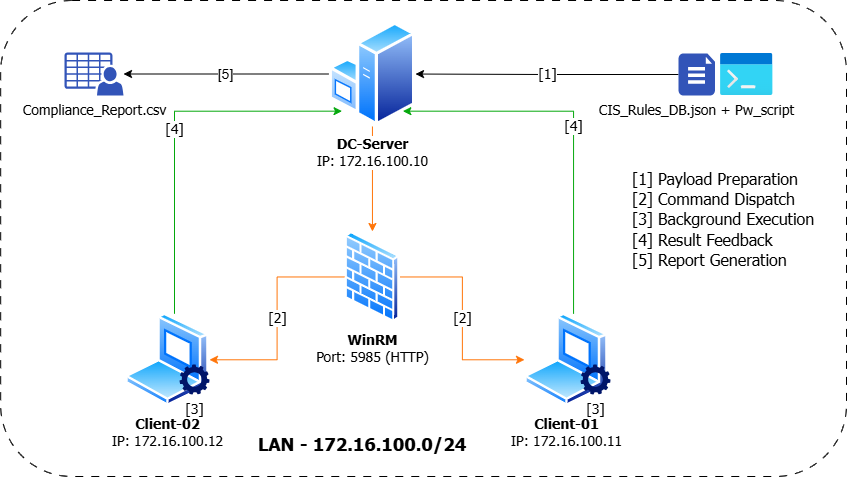

The diagram above was exported from draw.io. Its source (the exported page's mxGraphModel, read from the mxfile embedded in the PNG):
<mxGraphModel dx="1039" dy="1385" grid="1" gridSize="7" guides="1" tooltips="1" connect="1" arrows="1" fold="1" page="0" pageScale="1" pageWidth="827" pageHeight="1169" math="0" shadow="0">
  <root>
    <mxCell id="0" />
    <mxCell id="1" parent="0" />
    <mxCell id="vq-dcuUfyuf6KgbII7Wg-3" parent="1" style="rounded=1;whiteSpace=wrap;html=1;dashed=1;dashPattern=8 8;strokeColor=default;movable=1;resizable=1;rotatable=1;deletable=1;editable=1;locked=0;connectable=1;" value="" vertex="1">
      <mxGeometry height="476" width="845.82" x="15.18" y="-539" as="geometry" />
    </mxCell>
    <mxCell id="y3b57dRRvMtSsEcdEbmz-18" edge="1" parent="1" source="y3b57dRRvMtSsEcdEbmz-1" style="edgeStyle=orthogonalEdgeStyle;rounded=0;orthogonalLoop=1;jettySize=auto;html=1;strokeWidth=1;strokeColor=#FF7509;" target="y3b57dRRvMtSsEcdEbmz-16" value="&lt;div&gt;&lt;br/&gt;&lt;/div&gt;">
      <mxGeometry relative="1" as="geometry" />
    </mxCell>
    <mxCell id="y3b57dRRvMtSsEcdEbmz-36" edge="1" parent="1" source="y3b57dRRvMtSsEcdEbmz-1" style="edgeStyle=orthogonalEdgeStyle;rounded=0;orthogonalLoop=1;jettySize=auto;html=1;" target="y3b57dRRvMtSsEcdEbmz-35" value="&lt;font style=&quot;font-size: 14px;&quot;&gt;[5]&lt;/font&gt;">
      <mxGeometry relative="1" as="geometry" />
    </mxCell>
    <mxCell id="y3b57dRRvMtSsEcdEbmz-1" parent="1" style="image;aspect=fixed;perimeter=ellipsePerimeter;html=1;align=center;shadow=0;dashed=0;spacingTop=3;image=img/lib/active_directory/windows_server.svg;" value="&lt;font face=&quot;Tahoma&quot; style=&quot;font-size: 14px;&quot;&gt;&lt;b style=&quot;&quot;&gt;DC-Server&lt;/b&gt;&lt;br&gt;IP: 172.16.100.10&lt;/font&gt;" vertex="1">
      <mxGeometry height="105" width="86.1" x="343.90000000000003" y="-518" as="geometry" />
    </mxCell>
    <mxCell id="y3b57dRRvMtSsEcdEbmz-2" parent="1" style="image;aspect=fixed;html=1;points=[];align=center;fontSize=12;image=img/lib/azure2/general/Powershell.svg;" value="" vertex="1">
      <mxGeometry height="42" width="52.5" x="735" y="-486" as="geometry" />
    </mxCell>
    <mxCell id="y3b57dRRvMtSsEcdEbmz-29" edge="1" parent="1" source="y3b57dRRvMtSsEcdEbmz-3" style="edgeStyle=orthogonalEdgeStyle;rounded=0;orthogonalLoop=1;jettySize=auto;html=1;strokeColor=#000000;" target="y3b57dRRvMtSsEcdEbmz-1" value="&lt;font style=&quot;font-size: 14px;&quot; face=&quot;Tahoma&quot;&gt;[1]&lt;/font&gt;">
      <mxGeometry relative="1" as="geometry" />
    </mxCell>
    <UserObject label="&lt;font style=&quot;font-size: 14px;&quot; face=&quot;Tahoma&quot;&gt;CIS_Rules_DB.json + Pw_script&lt;/font&gt;" link="&#10;CIS_Rules_DB.json&#10;&#10;" id="y3b57dRRvMtSsEcdEbmz-3">
      <mxCell parent="1" style="verticalLabelPosition=bottom;html=1;verticalAlign=top;align=center;strokeColor=none;fillColor=#3254B8;shape=mxgraph.azure.file_2;pointerEvents=1;" vertex="1">
        <mxGeometry height="42" width="36.5" x="693" y="-486" as="geometry" />
      </mxCell>
    </UserObject>
    <mxCell id="y3b57dRRvMtSsEcdEbmz-32" edge="1" parent="1" source="y3b57dRRvMtSsEcdEbmz-13" style="edgeStyle=orthogonalEdgeStyle;rounded=0;orthogonalLoop=1;jettySize=auto;html=1;entryX=0;entryY=1;entryDx=0;entryDy=0;strokeColor=#05A80D;" target="y3b57dRRvMtSsEcdEbmz-1" value="&lt;font style=&quot;font-size: 14px;&quot; face=&quot;Tahoma&quot;&gt;[4]&lt;/font&gt;">
      <mxGeometry relative="1" as="geometry">
        <Array as="points">
          <mxPoint x="189" y="-428" />
        </Array>
        <mxPoint x="344" y="-448" as="targetPoint" />
      </mxGeometry>
    </mxCell>
    <mxCell id="y3b57dRRvMtSsEcdEbmz-13" parent="1" style="image;aspect=fixed;perimeter=ellipsePerimeter;html=1;align=center;shadow=0;dashed=0;spacingTop=3;image=img/lib/active_directory/laptop_client.svg;" value="&lt;div style=&quot;forced-color-adjust: none; color: rgb(0, 0, 0); font-style: normal; font-variant-ligatures: normal; font-variant-caps: normal; font-weight: 400; letter-spacing: normal; orphans: 2; text-align: center; text-indent: 0px; text-transform: none; widows: 2; word-spacing: 0px; -webkit-text-stroke-width: 0px; white-space: nowrap; text-decoration-thickness: initial; text-decoration-style: initial; text-decoration-color: initial;&quot;&gt;&lt;b data-path-to-node=&quot;14,2,1,0&quot; data-index-in-node=&quot;0&quot; style=&quot;forced-color-adjust: none; color: light-dark(rgb(0, 0, 0), rgb(255, 255, 255));&quot;&gt;&lt;font face=&quot;Tahoma&quot; style=&quot;font-size: 14px;&quot;&gt;Client-02&lt;/font&gt;&lt;/b&gt;&lt;/div&gt;&lt;div style=&quot;forced-color-adjust: none; color: rgb(0, 0, 0); font-style: normal; font-variant-ligatures: normal; font-variant-caps: normal; font-weight: 400; letter-spacing: normal; orphans: 2; text-align: center; text-indent: 0px; text-transform: none; widows: 2; word-spacing: 0px; -webkit-text-stroke-width: 0px; white-space: nowrap; text-decoration-thickness: initial; text-decoration-style: initial; text-decoration-color: initial;&quot;&gt;&lt;span style=&quot;forced-color-adjust: none; background-color: rgb(255, 255, 255); color: light-dark(rgb(0, 0, 0), rgb(255, 255, 255));&quot;&gt;&lt;font face=&quot;Tahoma&quot; style=&quot;font-size: 14px;&quot;&gt;IP: 172.16.100.12&lt;/font&gt;&lt;/span&gt;&lt;/div&gt;" vertex="1">
      <mxGeometry height="93.33" width="84" x="140" y="-226.33" as="geometry" />
    </mxCell>
    <mxCell id="y3b57dRRvMtSsEcdEbmz-33" edge="1" parent="1" source="y3b57dRRvMtSsEcdEbmz-14" style="edgeStyle=orthogonalEdgeStyle;rounded=0;orthogonalLoop=1;jettySize=auto;html=1;strokeColor=#05A80D;entryX=1;entryY=1;entryDx=0;entryDy=0;" target="y3b57dRRvMtSsEcdEbmz-1" value="&lt;font style=&quot;font-size: 14px;&quot; face=&quot;Tahoma&quot;&gt;[4]&lt;/font&gt;">
      <mxGeometry relative="1" as="geometry">
        <Array as="points">
          <mxPoint x="588" y="-428" />
        </Array>
      </mxGeometry>
    </mxCell>
    <mxCell id="y3b57dRRvMtSsEcdEbmz-14" parent="1" style="image;aspect=fixed;perimeter=ellipsePerimeter;html=1;align=center;shadow=0;dashed=0;spacingTop=3;image=img/lib/active_directory/laptop_client.svg;" value="&lt;div&gt;&lt;b data-path-to-node=&quot;14,2,1,0&quot; data-index-in-node=&quot;0&quot; style=&quot;color: light-dark(rgb(0, 0, 0), rgb(255, 255, 255));&quot;&gt;&lt;font face=&quot;Tahoma&quot; style=&quot;font-size: 14px;&quot;&gt;Client-01&lt;/font&gt;&lt;/b&gt;&lt;/div&gt;&lt;div&gt;&lt;span style=&quot;background-color: light-dark(#ffffff, var(--ge-dark-color, #121212)); color: light-dark(rgb(0, 0, 0), rgb(255, 255, 255));&quot;&gt;&lt;font face=&quot;Tahoma&quot; style=&quot;font-size: 14px;&quot;&gt;IP: 172.16.100.11&lt;/font&gt;&lt;/span&gt;&lt;/div&gt;" vertex="1">
      <mxGeometry height="93.33" width="84" x="539" y="-226.33" as="geometry" />
    </mxCell>
    <mxCell id="y3b57dRRvMtSsEcdEbmz-21" edge="1" parent="1" source="y3b57dRRvMtSsEcdEbmz-16" style="edgeStyle=orthogonalEdgeStyle;rounded=0;orthogonalLoop=1;jettySize=auto;html=1;strokeWidth=1;strokeColor=#FF7509;" target="y3b57dRRvMtSsEcdEbmz-14" value="&lt;font face=&quot;Tahoma&quot; style=&quot;font-size: 14px;&quot;&gt;[2]&lt;/font&gt;">
      <mxGeometry relative="1" as="geometry" />
    </mxCell>
    <mxCell id="y3b57dRRvMtSsEcdEbmz-25" edge="1" parent="1" source="y3b57dRRvMtSsEcdEbmz-16" style="edgeStyle=orthogonalEdgeStyle;rounded=0;orthogonalLoop=1;jettySize=auto;html=1;strokeColor=#FF7509;" target="y3b57dRRvMtSsEcdEbmz-13" value="&lt;font face=&quot;Tahoma&quot; style=&quot;font-size: 14px;&quot;&gt;[2]&lt;/font&gt;">
      <mxGeometry relative="1" as="geometry" />
    </mxCell>
    <mxCell id="y3b57dRRvMtSsEcdEbmz-16" parent="1" style="image;aspect=fixed;perimeter=ellipsePerimeter;html=1;align=center;shadow=0;dashed=0;spacingTop=3;image=img/lib/active_directory/firewall.svg;" value="&lt;b&gt;&lt;font face=&quot;Tahoma&quot; style=&quot;font-size: 14px;&quot;&gt;WinRM&lt;/font&gt;&lt;/b&gt;&lt;div&gt;&lt;font face=&quot;Tahoma&quot; style=&quot;font-size: 14px;&quot;&gt;Port: 5985 (HTTP)&lt;/font&gt;&lt;/div&gt;" vertex="1">
      <mxGeometry height="91" width="55.51" x="359.2" y="-308" as="geometry" />
    </mxCell>
    <mxCell id="y3b57dRRvMtSsEcdEbmz-22" parent="1" style="html=1;aspect=fixed;strokeColor=none;shadow=0;fillColor=#001569;verticalAlign=top;labelPosition=center;verticalLabelPosition=bottom;shape=mxgraph.gcp2.gear;" value="&lt;font style=&quot;font-size: 14px;&quot; face=&quot;Tahoma&quot;&gt;[3]&lt;/font&gt;" vertex="1">
      <mxGeometry height="30" width="30" x="194" y="-175" as="geometry" />
    </mxCell>
    <mxCell id="y3b57dRRvMtSsEcdEbmz-28" parent="1" style="html=1;aspect=fixed;strokeColor=none;shadow=0;fillColor=#001569;verticalAlign=top;labelPosition=center;verticalLabelPosition=bottom;shape=mxgraph.gcp2.gear;" value="&lt;font face=&quot;Tahoma&quot; style=&quot;font-size: 14px;&quot;&gt;[3]&lt;br&gt;&lt;/font&gt;" vertex="1">
      <mxGeometry height="30" width="30" x="595" y="-175" as="geometry" />
    </mxCell>
    <mxCell id="y3b57dRRvMtSsEcdEbmz-31" parent="1" style="text;whiteSpace=wrap;html=1;" value="&lt;font style=&quot;font-size: 18px;&quot; face=&quot;Tahoma&quot;&gt;&lt;b&gt;LAN - 172.16.100.0/24&lt;/b&gt;&lt;/font&gt;" vertex="1">
      <mxGeometry height="42" width="231" x="271.45" y="-112" as="geometry" />
    </mxCell>
    <UserObject label="&lt;font style=&quot;font-size: 14px;&quot; face=&quot;Tahoma&quot;&gt;Compliance_Report.csv&lt;br&gt;&lt;/font&gt;" link="&#10;Compliance_Report.csv&#10;&#10;" id="y3b57dRRvMtSsEcdEbmz-35">
      <mxCell parent="1" style="sketch=0;pointerEvents=1;shadow=0;dashed=0;html=1;strokeColor=none;fillColor=#3254B8;labelPosition=center;verticalLabelPosition=bottom;verticalAlign=top;outlineConnect=0;align=center;shape=mxgraph.office.users.csv_file;" vertex="1">
        <mxGeometry height="43" width="59" x="79" y="-487" as="geometry" />
      </mxCell>
    </UserObject>
    <mxCell id="y3b57dRRvMtSsEcdEbmz-39" parent="1" style="text;whiteSpace=wrap;html=1;horizontal=1;spacing=3;fontSize=16;" value="&lt;font face=&quot;Tahoma&quot; style=&quot;forced-color-adjust: none;&quot;&gt;&lt;span data-path-to-node=&quot;4,0,0&quot; data-index-in-node=&quot;0&quot; style=&quot;forced-color-adjust: none; background-color: transparent; color: light-dark(rgb(0, 0, 0), rgb(255, 255, 255));&quot;&gt;[1] Payload Preparation&lt;/span&gt;&lt;br style=&quot;forced-color-adjust: none;&quot;&gt;&lt;span data-path-to-node=&quot;4,1,0&quot; data-index-in-node=&quot;0&quot; style=&quot;forced-color-adjust: none; background-color: transparent; color: light-dark(rgb(0, 0, 0), rgb(255, 255, 255));&quot;&gt;[2] Command Dispatch&lt;/span&gt;&lt;span style=&quot;forced-color-adjust: none; background-color: transparent; color: light-dark(rgb(0, 0, 0), rgb(255, 255, 255));&quot;&gt;&amp;nbsp;&lt;/span&gt;&lt;br style=&quot;forced-color-adjust: none;&quot;&gt;&lt;span data-path-to-node=&quot;4,2,0&quot; data-index-in-node=&quot;0&quot; style=&quot;forced-color-adjust: none; background-color: transparent; color: light-dark(rgb(0, 0, 0), rgb(255, 255, 255));&quot;&gt;[3] Background Execution&lt;/span&gt;&lt;br style=&quot;forced-color-adjust: none;&quot;&gt;&lt;span data-path-to-node=&quot;4,3,0&quot; data-index-in-node=&quot;0&quot; style=&quot;forced-color-adjust: none; background-color: transparent; color: light-dark(rgb(0, 0, 0), rgb(255, 255, 255));&quot;&gt;[4] Result Feedback&lt;/span&gt;&lt;br style=&quot;forced-color-adjust: none;&quot;&gt;&lt;span data-path-to-node=&quot;4,4,0&quot; data-index-in-node=&quot;0&quot; style=&quot;forced-color-adjust: none; background-color: transparent; color: light-dark(rgb(0, 0, 0), rgb(255, 255, 255));&quot;&gt;[5] Report Generation&lt;/span&gt;&lt;/font&gt;" vertex="1">
      <mxGeometry height="98" width="203" x="644" y="-378" as="geometry" />
    </mxCell>
  </root>
</mxGraphModel>